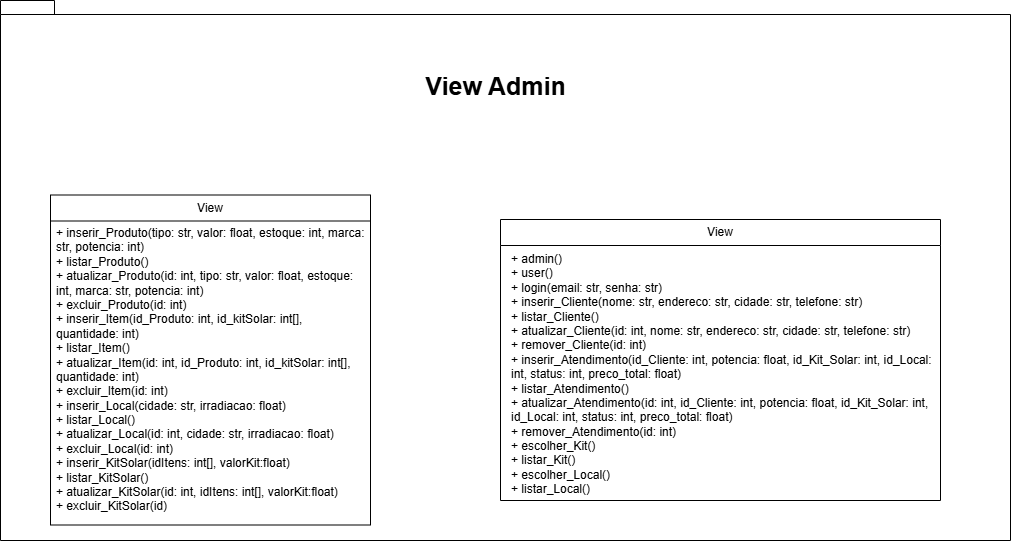

The diagram above was exported from draw.io. Its source (the exported page's mxGraphModel, read from the mxfile embedded in the PNG):
<mxGraphModel dx="4069" dy="1010" grid="1" gridSize="10" guides="1" tooltips="1" connect="1" arrows="1" fold="1" page="1" pageScale="1" pageWidth="827" pageHeight="1169" math="0" shadow="0">
  <root>
    <mxCell id="0" />
    <mxCell id="1" parent="0" />
    <mxCell id="l7yQQ9J1oQ1kBQXDqNkh-127" value="" style="shape=folder;fontStyle=1;spacingTop=10;tabWidth=40;tabHeight=14;tabPosition=left;html=1;whiteSpace=wrap;" vertex="1" parent="1">
      <mxGeometry x="-2180" y="810" width="1010" height="540" as="geometry" />
    </mxCell>
    <mxCell id="l7yQQ9J1oQ1kBQXDqNkh-128" value="View" style="swimlane;fontStyle=0;childLayout=stackLayout;horizontal=1;startSize=26;fillColor=none;horizontalStack=0;resizeParent=1;resizeParentMax=0;resizeLast=0;collapsible=1;marginBottom=0;whiteSpace=wrap;html=1;" vertex="1" parent="1">
      <mxGeometry x="-1680" y="1029" width="440" height="281" as="geometry" />
    </mxCell>
    <mxCell id="l7yQQ9J1oQ1kBQXDqNkh-130" value="+ admin()&lt;div&gt;&lt;div&gt;+ user()&lt;/div&gt;&lt;div&gt;&lt;div&gt;+ login(email: str, senha: str)&lt;/div&gt;&lt;div&gt;+ inserir_Cliente(nome: str, endereco: str, cidade: str, telefone: str)&lt;/div&gt;&lt;div&gt;+ listar_Cliente()&lt;/div&gt;&lt;/div&gt;&lt;/div&gt;&lt;div&gt;+&amp;nbsp;&lt;span style=&quot;background-color: transparent; color: light-dark(rgb(0, 0, 0), rgb(255, 255, 255));&quot;&gt;atualizar_Cliente(id: int, nome: str, endereco: str, cidade: str, telefone: str)&lt;/span&gt;&lt;/div&gt;&lt;div&gt;&lt;span style=&quot;background-color: transparent; color: light-dark(rgb(0, 0, 0), rgb(255, 255, 255));&quot;&gt;+ remover&lt;/span&gt;_Cliente(id: int&lt;span style=&quot;background-color: transparent; color: light-dark(rgb(0, 0, 0), rgb(255, 255, 255));&quot;&gt;)&lt;/span&gt;&lt;/div&gt;&lt;div&gt;&lt;div&gt;&lt;div&gt;+ inserir_Atendimento(id_Cliente: int, potencia: float, id_Kit_Solar: int, id_Local: int, status: int, preco_total: float)&lt;/div&gt;&lt;div&gt;+ listar_Atendimento()&lt;/div&gt;&lt;/div&gt;&lt;div&gt;+&amp;nbsp;&lt;span style=&quot;background-color: transparent; color: light-dark(rgb(0, 0, 0), rgb(255, 255, 255));&quot;&gt;atualizar_&lt;/span&gt;Atendimento&lt;span style=&quot;background-color: transparent; color: light-dark(rgb(0, 0, 0), rgb(255, 255, 255));&quot;&gt;(id: int,&amp;nbsp;&lt;/span&gt;id_Cliente: int, potencia: float, id_Kit_Solar: int, id_Local: int, status: int, preco_total: float&lt;span style=&quot;background-color: transparent; color: light-dark(rgb(0, 0, 0), rgb(255, 255, 255));&quot;&gt;)&lt;/span&gt;&lt;/div&gt;&lt;div&gt;&lt;span style=&quot;background-color: transparent; color: light-dark(rgb(0, 0, 0), rgb(255, 255, 255));&quot;&gt;+ remover&lt;/span&gt;_Atendimento(id: int&lt;span style=&quot;background-color: transparent; color: light-dark(rgb(0, 0, 0), rgb(255, 255, 255));&quot;&gt;)&lt;/span&gt;&lt;/div&gt;&lt;/div&gt;&lt;div&gt;&lt;span style=&quot;background-color: transparent; color: light-dark(rgb(0, 0, 0), rgb(255, 255, 255));&quot;&gt;+ escolher_Kit()&lt;/span&gt;&lt;/div&gt;&lt;div&gt;&lt;span style=&quot;background-color: transparent; color: light-dark(rgb(0, 0, 0), rgb(255, 255, 255));&quot;&gt;+ listar_Kit()&lt;/span&gt;&lt;/div&gt;&lt;div&gt;&lt;span style=&quot;background-color: transparent; color: light-dark(rgb(0, 0, 0), rgb(255, 255, 255));&quot;&gt;+ escolher_Local()&lt;/span&gt;&lt;/div&gt;&lt;div&gt;&lt;span style=&quot;background-color: transparent; color: light-dark(rgb(0, 0, 0), rgb(255, 255, 255));&quot;&gt;+ listar_Local()&lt;/span&gt;&lt;/div&gt;&lt;div&gt;&lt;br&gt;&lt;/div&gt;" style="text;strokeColor=none;fillColor=none;align=left;verticalAlign=top;spacingLeft=4;spacingRight=4;overflow=hidden;rotatable=0;points=[[0,0.5],[1,0.5]];portConstraint=eastwest;whiteSpace=wrap;html=1;" vertex="1" parent="1">
      <mxGeometry x="-1675" y="1055" width="440" height="255" as="geometry" />
    </mxCell>
    <mxCell id="l7yQQ9J1oQ1kBQXDqNkh-131" value="View" style="swimlane;fontStyle=0;childLayout=stackLayout;horizontal=1;startSize=26;fillColor=none;horizontalStack=0;resizeParent=1;resizeParentMax=0;resizeLast=0;collapsible=1;marginBottom=0;whiteSpace=wrap;html=1;" vertex="1" parent="1">
      <mxGeometry x="-2130" y="1004.5" width="320" height="330" as="geometry" />
    </mxCell>
    <mxCell id="l7yQQ9J1oQ1kBQXDqNkh-132" value="&lt;div&gt;+ inserir_Produto(tipo: str, valor: float, estoque: int, marca: str, potencia: int)&lt;/div&gt;&lt;div&gt;+ listar_Produto()&lt;/div&gt;&lt;div&gt;+ atualizar_Produto(id: int,&amp;nbsp;&lt;span style=&quot;background-color: transparent; color: light-dark(rgb(0, 0, 0), rgb(255, 255, 255));&quot;&gt;tipo: str, valor: float, estoque: int, marca: str, potencia: int&lt;/span&gt;&lt;span style=&quot;background-color: transparent; color: light-dark(rgb(0, 0, 0), rgb(255, 255, 255));&quot;&gt;)&lt;/span&gt;&lt;/div&gt;&lt;div&gt;&lt;span style=&quot;background-color: transparent; color: light-dark(rgb(0, 0, 0), rgb(255, 255, 255));&quot;&gt;+ excluir_Produto(id: int)&lt;/span&gt;&lt;/div&gt;&lt;div&gt;&lt;span style=&quot;background-color: transparent; color: light-dark(rgb(0, 0, 0), rgb(255, 255, 255));&quot;&gt;+ inserir_Item(id_Produto: int, id_kitSolar: int[], quantidade: int)&lt;/span&gt;&lt;/div&gt;&lt;div&gt;&lt;span style=&quot;background-color: transparent; color: light-dark(rgb(0, 0, 0), rgb(255, 255, 255));&quot;&gt;+ listar_Item()&lt;/span&gt;&lt;/div&gt;&lt;div&gt;&lt;span style=&quot;background-color: transparent; color: light-dark(rgb(0, 0, 0), rgb(255, 255, 255));&quot;&gt;+ atualizar_Item(id: int,&amp;nbsp;&lt;/span&gt;&lt;span style=&quot;background-color: transparent; color: light-dark(rgb(0, 0, 0), rgb(255, 255, 255));&quot;&gt;id_Produto: int, id_kitSolar: int[], quantidade: int)&lt;/span&gt;&lt;/div&gt;&lt;div&gt;&lt;span style=&quot;background-color: transparent; color: light-dark(rgb(0, 0, 0), rgb(255, 255, 255));&quot;&gt;+ excluir_Item(id: int)&lt;/span&gt;&lt;/div&gt;&lt;div&gt;&lt;span style=&quot;background-color: transparent; color: light-dark(rgb(0, 0, 0), rgb(255, 255, 255));&quot;&gt;+ inserir_Local(cidade: str, irradiacao: float)&lt;/span&gt;&lt;/div&gt;&lt;div&gt;&lt;span style=&quot;background-color: transparent; color: light-dark(rgb(0, 0, 0), rgb(255, 255, 255));&quot;&gt;+ listar_Local()&lt;/span&gt;&lt;/div&gt;&lt;div&gt;&lt;span style=&quot;background-color: transparent; color: light-dark(rgb(0, 0, 0), rgb(255, 255, 255));&quot;&gt;+ atualizar_Local(id: int, cidade: str, irradiacao: float)&lt;/span&gt;&lt;/div&gt;&lt;div&gt;+ excluir_Local(id: int)&lt;/div&gt;&lt;div&gt;+ inserir_KitSolar(idItens: int[], valorKit:float)&lt;/div&gt;&lt;div&gt;+ listar_KitSolar()&lt;/div&gt;&lt;div&gt;+ atualizar_KitSolar(id: int,&amp;nbsp;&lt;span style=&quot;background-color: transparent; color: light-dark(rgb(0, 0, 0), rgb(255, 255, 255));&quot;&gt;idItens: int[], valorKit:float)&lt;/span&gt;&lt;/div&gt;&lt;div&gt;&lt;span style=&quot;background-color: transparent; color: light-dark(rgb(0, 0, 0), rgb(255, 255, 255));&quot;&gt;+ excluir_KitSolar(id)&lt;/span&gt;&lt;/div&gt;" style="text;strokeColor=none;fillColor=none;align=left;verticalAlign=top;spacingLeft=4;spacingRight=4;overflow=hidden;rotatable=0;points=[[0,0.5],[1,0.5]];portConstraint=eastwest;whiteSpace=wrap;html=1;" vertex="1" parent="1">
      <mxGeometry x="-2130" y="1029" width="320" height="304" as="geometry" />
    </mxCell>
    <mxCell id="l7yQQ9J1oQ1kBQXDqNkh-134" value="View Admin" style="text;align=center;fontStyle=1;verticalAlign=middle;spacingLeft=3;spacingRight=3;strokeColor=none;rotatable=0;points=[[0,0.5],[1,0.5]];portConstraint=eastwest;html=1;fontSize=25;" vertex="1" parent="1">
      <mxGeometry x="-1800" y="860" width="230" height="70" as="geometry" />
    </mxCell>
  </root>
</mxGraphModel>